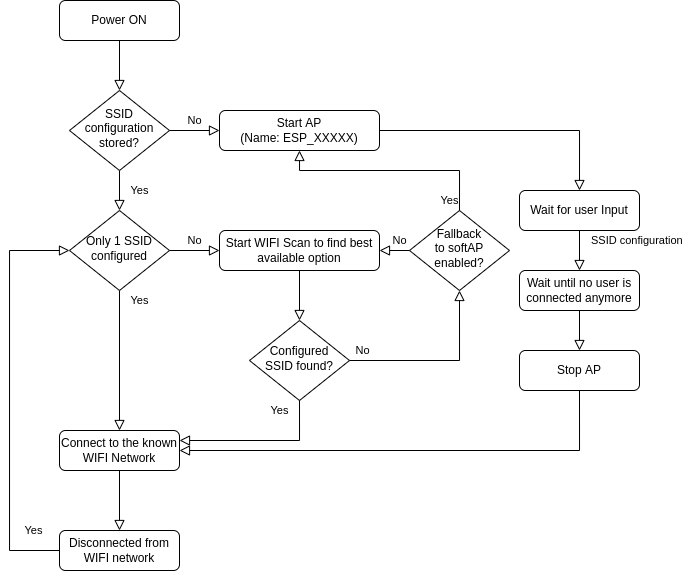

The diagram above was exported from draw.io. Its source (the exported page's mxGraphModel, read from the mxfile embedded in the PNG):
<mxGraphModel dx="981" dy="534" grid="1" gridSize="10" guides="1" tooltips="1" connect="1" arrows="1" fold="1" page="1" pageScale="1" pageWidth="827" pageHeight="1169" math="0" shadow="0">
  <root>
    <mxCell id="WIyWlLk6GJQsqaUBKTNV-0" />
    <mxCell id="WIyWlLk6GJQsqaUBKTNV-1" parent="WIyWlLk6GJQsqaUBKTNV-0" />
    <mxCell id="WIyWlLk6GJQsqaUBKTNV-2" value="" style="rounded=0;html=1;jettySize=auto;orthogonalLoop=1;fontSize=11;endArrow=block;endFill=0;endSize=8;strokeWidth=1;shadow=0;labelBackgroundColor=none;edgeStyle=orthogonalEdgeStyle;" parent="WIyWlLk6GJQsqaUBKTNV-1" source="WIyWlLk6GJQsqaUBKTNV-3" target="WIyWlLk6GJQsqaUBKTNV-6" edge="1">
      <mxGeometry relative="1" as="geometry" />
    </mxCell>
    <mxCell id="WIyWlLk6GJQsqaUBKTNV-3" value="Power ON" style="rounded=1;whiteSpace=wrap;html=1;fontSize=12;glass=0;strokeWidth=1;shadow=0;" parent="WIyWlLk6GJQsqaUBKTNV-1" vertex="1">
      <mxGeometry x="160" y="80" width="120" height="40" as="geometry" />
    </mxCell>
    <mxCell id="WIyWlLk6GJQsqaUBKTNV-4" value="Yes" style="rounded=0;html=1;jettySize=auto;orthogonalLoop=1;fontSize=11;endArrow=block;endFill=0;endSize=8;strokeWidth=1;shadow=0;labelBackgroundColor=none;edgeStyle=orthogonalEdgeStyle;" parent="WIyWlLk6GJQsqaUBKTNV-1" source="WIyWlLk6GJQsqaUBKTNV-6" target="WIyWlLk6GJQsqaUBKTNV-10" edge="1">
      <mxGeometry y="20" relative="1" as="geometry">
        <mxPoint as="offset" />
      </mxGeometry>
    </mxCell>
    <mxCell id="WIyWlLk6GJQsqaUBKTNV-5" value="No" style="edgeStyle=orthogonalEdgeStyle;rounded=0;html=1;jettySize=auto;orthogonalLoop=1;fontSize=11;endArrow=block;endFill=0;endSize=8;strokeWidth=1;shadow=0;labelBackgroundColor=none;" parent="WIyWlLk6GJQsqaUBKTNV-1" source="WIyWlLk6GJQsqaUBKTNV-6" target="WIyWlLk6GJQsqaUBKTNV-7" edge="1">
      <mxGeometry y="10" relative="1" as="geometry">
        <mxPoint as="offset" />
      </mxGeometry>
    </mxCell>
    <mxCell id="WIyWlLk6GJQsqaUBKTNV-6" value="SSID configuration stored?" style="rhombus;whiteSpace=wrap;html=1;shadow=0;fontFamily=Helvetica;fontSize=12;align=center;strokeWidth=1;spacing=6;spacingTop=-4;" parent="WIyWlLk6GJQsqaUBKTNV-1" vertex="1">
      <mxGeometry x="170" y="170" width="100" height="80" as="geometry" />
    </mxCell>
    <mxCell id="WIyWlLk6GJQsqaUBKTNV-7" value="Start AP&lt;br&gt;(Name: ESP_XXXXX)" style="rounded=1;whiteSpace=wrap;html=1;fontSize=12;glass=0;strokeWidth=1;shadow=0;" parent="WIyWlLk6GJQsqaUBKTNV-1" vertex="1">
      <mxGeometry x="320" y="190" width="160" height="40" as="geometry" />
    </mxCell>
    <mxCell id="WIyWlLk6GJQsqaUBKTNV-8" value="Yes" style="rounded=0;html=1;jettySize=auto;orthogonalLoop=1;fontSize=11;endArrow=block;endFill=0;endSize=8;strokeWidth=1;shadow=0;labelBackgroundColor=none;edgeStyle=orthogonalEdgeStyle;" parent="WIyWlLk6GJQsqaUBKTNV-1" source="WIyWlLk6GJQsqaUBKTNV-10" target="WIyWlLk6GJQsqaUBKTNV-11" edge="1">
      <mxGeometry x="-0.8571" y="20" relative="1" as="geometry">
        <mxPoint as="offset" />
      </mxGeometry>
    </mxCell>
    <mxCell id="WIyWlLk6GJQsqaUBKTNV-9" value="No" style="edgeStyle=orthogonalEdgeStyle;rounded=0;html=1;jettySize=auto;orthogonalLoop=1;fontSize=11;endArrow=block;endFill=0;endSize=8;strokeWidth=1;shadow=0;labelBackgroundColor=none;" parent="WIyWlLk6GJQsqaUBKTNV-1" source="WIyWlLk6GJQsqaUBKTNV-10" target="WIyWlLk6GJQsqaUBKTNV-12" edge="1">
      <mxGeometry y="10" relative="1" as="geometry">
        <mxPoint as="offset" />
      </mxGeometry>
    </mxCell>
    <mxCell id="WIyWlLk6GJQsqaUBKTNV-10" value="Only 1 SSID configured" style="rhombus;whiteSpace=wrap;html=1;shadow=0;fontFamily=Helvetica;fontSize=12;align=center;strokeWidth=1;spacing=6;spacingTop=-4;" parent="WIyWlLk6GJQsqaUBKTNV-1" vertex="1">
      <mxGeometry x="170" y="290" width="100" height="80" as="geometry" />
    </mxCell>
    <mxCell id="WIyWlLk6GJQsqaUBKTNV-11" value="Connect to the known WIFI Network" style="rounded=1;whiteSpace=wrap;html=1;fontSize=12;glass=0;strokeWidth=1;shadow=0;" parent="WIyWlLk6GJQsqaUBKTNV-1" vertex="1">
      <mxGeometry x="160" y="510" width="120" height="40" as="geometry" />
    </mxCell>
    <mxCell id="WIyWlLk6GJQsqaUBKTNV-12" value="Start WIFI Scan to find best available option" style="rounded=1;whiteSpace=wrap;html=1;fontSize=12;glass=0;strokeWidth=1;shadow=0;" parent="WIyWlLk6GJQsqaUBKTNV-1" vertex="1">
      <mxGeometry x="320" y="310" width="160" height="40" as="geometry" />
    </mxCell>
    <mxCell id="U5qItfO-ta73TM9v1BH6-0" value="" style="rounded=0;html=1;jettySize=auto;orthogonalLoop=1;fontSize=11;endArrow=block;endFill=0;endSize=8;strokeWidth=1;shadow=0;labelBackgroundColor=none;edgeStyle=orthogonalEdgeStyle;exitX=0.5;exitY=1;exitDx=0;exitDy=0;entryX=0.5;entryY=0;entryDx=0;entryDy=0;" parent="WIyWlLk6GJQsqaUBKTNV-1" source="WIyWlLk6GJQsqaUBKTNV-12" target="U5qItfO-ta73TM9v1BH6-2" edge="1">
      <mxGeometry x="0.0911" y="-10" relative="1" as="geometry">
        <mxPoint as="offset" />
        <mxPoint x="230" y="260" as="sourcePoint" />
        <mxPoint x="420" y="390" as="targetPoint" />
      </mxGeometry>
    </mxCell>
    <mxCell id="U5qItfO-ta73TM9v1BH6-1" value="" style="rounded=0;html=1;jettySize=auto;orthogonalLoop=1;fontSize=11;endArrow=block;endFill=0;endSize=8;strokeWidth=1;shadow=0;labelBackgroundColor=none;edgeStyle=orthogonalEdgeStyle;exitX=1;exitY=0.5;exitDx=0;exitDy=0;entryX=0.5;entryY=0;entryDx=0;entryDy=0;" parent="WIyWlLk6GJQsqaUBKTNV-1" source="WIyWlLk6GJQsqaUBKTNV-7" target="U5qItfO-ta73TM9v1BH6-8" edge="1">
      <mxGeometry x="0.2983" y="-10" relative="1" as="geometry">
        <mxPoint as="offset" />
        <mxPoint x="410" y="360" as="sourcePoint" />
        <mxPoint x="670" y="160" as="targetPoint" />
        <Array as="points">
          <mxPoint x="680" y="210" />
        </Array>
      </mxGeometry>
    </mxCell>
    <mxCell id="U5qItfO-ta73TM9v1BH6-2" value="Configured SSID found?" style="rhombus;whiteSpace=wrap;html=1;shadow=0;fontFamily=Helvetica;fontSize=12;align=center;strokeWidth=1;spacing=6;spacingTop=-4;" parent="WIyWlLk6GJQsqaUBKTNV-1" vertex="1">
      <mxGeometry x="350" y="400" width="100" height="80" as="geometry" />
    </mxCell>
    <mxCell id="U5qItfO-ta73TM9v1BH6-3" value="Yes" style="rounded=0;html=1;jettySize=auto;orthogonalLoop=1;fontSize=11;endArrow=block;endFill=0;endSize=8;strokeWidth=1;shadow=0;labelBackgroundColor=none;edgeStyle=orthogonalEdgeStyle;exitX=0.5;exitY=1;exitDx=0;exitDy=0;entryX=1;entryY=0.25;entryDx=0;entryDy=0;" parent="WIyWlLk6GJQsqaUBKTNV-1" source="U5qItfO-ta73TM9v1BH6-2" target="WIyWlLk6GJQsqaUBKTNV-11" edge="1">
      <mxGeometry x="-0.8752" y="-20" relative="1" as="geometry">
        <mxPoint as="offset" />
        <mxPoint x="230" y="260" as="sourcePoint" />
        <mxPoint x="330" y="520" as="targetPoint" />
      </mxGeometry>
    </mxCell>
    <mxCell id="U5qItfO-ta73TM9v1BH6-4" value="No" style="rounded=0;html=1;jettySize=auto;orthogonalLoop=1;fontSize=11;endArrow=block;endFill=0;endSize=8;strokeWidth=1;shadow=0;labelBackgroundColor=none;edgeStyle=orthogonalEdgeStyle;exitX=1;exitY=0.5;exitDx=0;exitDy=0;entryX=0.5;entryY=1;entryDx=0;entryDy=0;" parent="WIyWlLk6GJQsqaUBKTNV-1" source="U5qItfO-ta73TM9v1BH6-2" target="U5qItfO-ta73TM9v1BH6-5" edge="1">
      <mxGeometry x="-0.8572" y="10" relative="1" as="geometry">
        <mxPoint as="offset" />
        <mxPoint x="770" y="405" as="sourcePoint" />
        <mxPoint x="530" y="380" as="targetPoint" />
        <Array as="points">
          <mxPoint x="560" y="440" />
        </Array>
      </mxGeometry>
    </mxCell>
    <mxCell id="U5qItfO-ta73TM9v1BH6-5" value="Fallback&lt;br&gt;to softAP&lt;br&gt;enabled?" style="rhombus;whiteSpace=wrap;html=1;shadow=0;fontFamily=Helvetica;fontSize=12;align=center;strokeWidth=1;spacing=6;spacingTop=-4;" parent="WIyWlLk6GJQsqaUBKTNV-1" vertex="1">
      <mxGeometry x="510" y="290" width="100" height="80" as="geometry" />
    </mxCell>
    <mxCell id="U5qItfO-ta73TM9v1BH6-6" value="No" style="edgeStyle=orthogonalEdgeStyle;rounded=0;html=1;jettySize=auto;orthogonalLoop=1;fontSize=11;endArrow=block;endFill=0;endSize=8;strokeWidth=1;shadow=0;labelBackgroundColor=none;entryX=1;entryY=0.5;entryDx=0;entryDy=0;exitX=0;exitY=0.5;exitDx=0;exitDy=0;" parent="WIyWlLk6GJQsqaUBKTNV-1" source="U5qItfO-ta73TM9v1BH6-5" target="WIyWlLk6GJQsqaUBKTNV-12" edge="1">
      <mxGeometry x="-0.3333" y="-10" relative="1" as="geometry">
        <mxPoint as="offset" />
        <mxPoint x="470" y="270" as="sourcePoint" />
        <mxPoint x="520" y="270" as="targetPoint" />
      </mxGeometry>
    </mxCell>
    <mxCell id="U5qItfO-ta73TM9v1BH6-7" value="Yes" style="rounded=0;html=1;jettySize=auto;orthogonalLoop=1;fontSize=11;endArrow=block;endFill=0;endSize=8;strokeWidth=1;shadow=0;labelBackgroundColor=none;edgeStyle=orthogonalEdgeStyle;exitX=0.5;exitY=0;exitDx=0;exitDy=0;entryX=0.5;entryY=1;entryDx=0;entryDy=0;" parent="WIyWlLk6GJQsqaUBKTNV-1" source="U5qItfO-ta73TM9v1BH6-5" target="WIyWlLk6GJQsqaUBKTNV-7" edge="1">
      <mxGeometry x="-0.9092" y="10" relative="1" as="geometry">
        <mxPoint as="offset" />
        <mxPoint x="460" y="450" as="sourcePoint" />
        <mxPoint x="570" y="380" as="targetPoint" />
        <Array as="points">
          <mxPoint x="560" y="250" />
          <mxPoint x="400" y="250" />
        </Array>
      </mxGeometry>
    </mxCell>
    <mxCell id="U5qItfO-ta73TM9v1BH6-8" value="Wait for user Input" style="rounded=1;whiteSpace=wrap;html=1;fontSize=12;glass=0;strokeWidth=1;shadow=0;" parent="WIyWlLk6GJQsqaUBKTNV-1" vertex="1">
      <mxGeometry x="620" y="270" width="120" height="40" as="geometry" />
    </mxCell>
    <mxCell id="U5qItfO-ta73TM9v1BH6-9" value="Wait until no user is connected anymore" style="rounded=1;whiteSpace=wrap;html=1;fontSize=12;glass=0;strokeWidth=1;shadow=0;" parent="WIyWlLk6GJQsqaUBKTNV-1" vertex="1">
      <mxGeometry x="620" y="350" width="120" height="40" as="geometry" />
    </mxCell>
    <mxCell id="U5qItfO-ta73TM9v1BH6-12" value="" style="rounded=0;html=1;jettySize=auto;orthogonalLoop=1;fontSize=11;endArrow=block;endFill=0;endSize=8;strokeWidth=1;shadow=0;labelBackgroundColor=none;edgeStyle=orthogonalEdgeStyle;entryX=1;entryY=0.5;entryDx=0;entryDy=0;exitX=0.5;exitY=1;exitDx=0;exitDy=0;" parent="WIyWlLk6GJQsqaUBKTNV-1" source="RUPo7Q1d27Ipp0S4Pi9T-0" target="WIyWlLk6GJQsqaUBKTNV-11" edge="1">
      <mxGeometry x="0.0911" y="-10" relative="1" as="geometry">
        <mxPoint as="offset" />
        <mxPoint x="700" y="440" as="sourcePoint" />
        <mxPoint x="699.66" y="490" as="targetPoint" />
        <Array as="points">
          <mxPoint x="680" y="530" />
        </Array>
      </mxGeometry>
    </mxCell>
    <mxCell id="U5qItfO-ta73TM9v1BH6-13" value="Disconnected from WIFI network" style="rounded=1;whiteSpace=wrap;html=1;fontSize=12;glass=0;strokeWidth=1;shadow=0;" parent="WIyWlLk6GJQsqaUBKTNV-1" vertex="1">
      <mxGeometry x="160" y="610" width="120" height="40" as="geometry" />
    </mxCell>
    <mxCell id="U5qItfO-ta73TM9v1BH6-14" value="" style="rounded=0;html=1;jettySize=auto;orthogonalLoop=1;fontSize=11;endArrow=block;endFill=0;endSize=8;strokeWidth=1;shadow=0;labelBackgroundColor=none;edgeStyle=orthogonalEdgeStyle;exitX=0.5;exitY=1;exitDx=0;exitDy=0;entryX=0.5;entryY=0;entryDx=0;entryDy=0;" parent="WIyWlLk6GJQsqaUBKTNV-1" source="WIyWlLk6GJQsqaUBKTNV-11" target="U5qItfO-ta73TM9v1BH6-13" edge="1">
      <mxGeometry x="0.0911" y="-10" relative="1" as="geometry">
        <mxPoint as="offset" />
        <mxPoint x="320" y="580" as="sourcePoint" />
        <mxPoint x="220" y="590" as="targetPoint" />
      </mxGeometry>
    </mxCell>
    <mxCell id="U5qItfO-ta73TM9v1BH6-15" value="Yes" style="rounded=0;html=1;jettySize=auto;orthogonalLoop=1;fontSize=11;endArrow=block;endFill=0;endSize=8;strokeWidth=1;shadow=0;labelBackgroundColor=none;edgeStyle=orthogonalEdgeStyle;exitX=0;exitY=0.5;exitDx=0;exitDy=0;entryX=0;entryY=0.5;entryDx=0;entryDy=0;" parent="WIyWlLk6GJQsqaUBKTNV-1" source="U5qItfO-ta73TM9v1BH6-13" target="WIyWlLk6GJQsqaUBKTNV-10" edge="1">
      <mxGeometry x="-0.8752" y="-20" relative="1" as="geometry">
        <mxPoint as="offset" />
        <mxPoint x="410" y="490" as="sourcePoint" />
        <mxPoint x="290" y="530" as="targetPoint" />
        <Array as="points">
          <mxPoint x="110" y="630" />
          <mxPoint x="110" y="330" />
        </Array>
      </mxGeometry>
    </mxCell>
    <mxCell id="RUPo7Q1d27Ipp0S4Pi9T-0" value="Stop AP" style="rounded=1;whiteSpace=wrap;html=1;fontSize=12;glass=0;strokeWidth=1;shadow=0;" vertex="1" parent="WIyWlLk6GJQsqaUBKTNV-1">
      <mxGeometry x="620" y="430" width="120" height="40" as="geometry" />
    </mxCell>
    <mxCell id="RUPo7Q1d27Ipp0S4Pi9T-2" value="SSID configuration" style="rounded=0;html=1;jettySize=auto;orthogonalLoop=1;fontSize=11;endArrow=block;endFill=0;endSize=8;strokeWidth=1;shadow=0;labelBackgroundColor=none;edgeStyle=orthogonalEdgeStyle;exitX=0.5;exitY=1;exitDx=0;exitDy=0;align=left;" edge="1" parent="WIyWlLk6GJQsqaUBKTNV-1" source="U5qItfO-ta73TM9v1BH6-8">
      <mxGeometry x="-0.5" y="10" relative="1" as="geometry">
        <mxPoint as="offset" />
        <mxPoint x="230" y="380" as="sourcePoint" />
        <mxPoint x="680" y="350" as="targetPoint" />
      </mxGeometry>
    </mxCell>
    <mxCell id="RUPo7Q1d27Ipp0S4Pi9T-3" value="" style="rounded=0;html=1;jettySize=auto;orthogonalLoop=1;fontSize=11;endArrow=block;endFill=0;endSize=8;strokeWidth=1;shadow=0;labelBackgroundColor=none;edgeStyle=orthogonalEdgeStyle;exitX=0.5;exitY=1;exitDx=0;exitDy=0;align=left;entryX=0.5;entryY=0;entryDx=0;entryDy=0;" edge="1" parent="WIyWlLk6GJQsqaUBKTNV-1" source="U5qItfO-ta73TM9v1BH6-9" target="RUPo7Q1d27Ipp0S4Pi9T-0">
      <mxGeometry x="-0.5" y="10" relative="1" as="geometry">
        <mxPoint as="offset" />
        <mxPoint x="690" y="320" as="sourcePoint" />
        <mxPoint x="690" y="360" as="targetPoint" />
      </mxGeometry>
    </mxCell>
  </root>
</mxGraphModel>